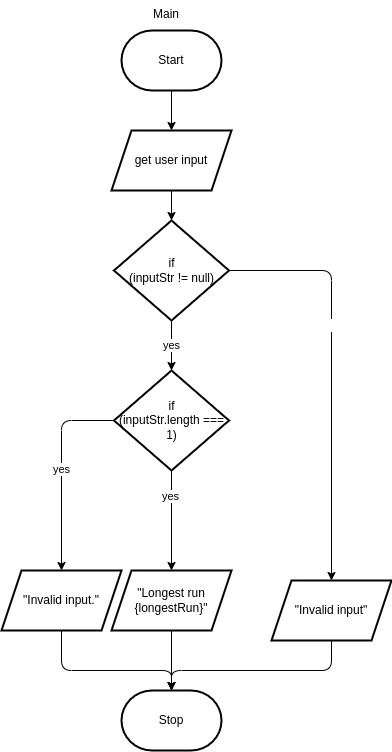

The diagram above was exported from draw.io. Its source (the exported page's mxGraphModel, read from the mxfile embedded in the PNG):
<mxGraphModel dx="498" dy="589" grid="1" gridSize="10" guides="1" tooltips="1" connect="1" arrows="1" fold="1" page="1" pageScale="1" pageWidth="850" pageHeight="1100" math="0" shadow="0">
  <root>
    <mxCell id="0" />
    <mxCell id="1" parent="0" />
    <mxCell id="40" value="" style="edgeStyle=none;html=1;fontColor=#FFFFFF;" edge="1" parent="1" source="38" target="39">
      <mxGeometry relative="1" as="geometry" />
    </mxCell>
    <mxCell id="38" value="Start" style="strokeWidth=2;html=1;shape=mxgraph.flowchart.terminator;whiteSpace=wrap;fontColor=#000000;" vertex="1" parent="1">
      <mxGeometry x="130" y="280" width="100" height="60" as="geometry" />
    </mxCell>
    <mxCell id="42" value="" style="edgeStyle=none;html=1;fontColor=#FFFFFF;" edge="1" parent="1" source="39" target="41">
      <mxGeometry relative="1" as="geometry" />
    </mxCell>
    <mxCell id="39" value="get user input" style="shape=parallelogram;perimeter=parallelogramPerimeter;whiteSpace=wrap;html=1;fixedSize=1;fontColor=#000000;strokeWidth=2;" vertex="1" parent="1">
      <mxGeometry x="120" y="380" width="120" height="60" as="geometry" />
    </mxCell>
    <mxCell id="44" value="&lt;font color=&quot;#000000&quot;&gt;yes&lt;/font&gt;" style="edgeStyle=none;html=1;fontColor=#FFFFFF;" edge="1" parent="1" source="41" target="43">
      <mxGeometry relative="1" as="geometry" />
    </mxCell>
    <mxCell id="52" value="" style="edgeStyle=none;html=1;fontColor=#FFFFFF;" edge="1" parent="1" source="41" target="51">
      <mxGeometry relative="1" as="geometry">
        <Array as="points">
          <mxPoint x="340" y="520" />
        </Array>
      </mxGeometry>
    </mxCell>
    <mxCell id="53" value="no" style="edgeLabel;html=1;align=center;verticalAlign=middle;resizable=0;points=[];fontColor=#FFFFFF;" vertex="1" connectable="0" parent="52">
      <mxGeometry x="-0.2389" y="1" relative="1" as="geometry">
        <mxPoint as="offset" />
      </mxGeometry>
    </mxCell>
    <mxCell id="41" value="if&lt;br&gt;(inputStr != null)" style="rhombus;whiteSpace=wrap;html=1;fontColor=#000000;strokeWidth=2;" vertex="1" parent="1">
      <mxGeometry x="122.5" y="470" width="115" height="100" as="geometry" />
    </mxCell>
    <mxCell id="47" value="yes" style="edgeStyle=none;html=1;fontColor=#000000;" edge="1" parent="1" source="43" target="46">
      <mxGeometry relative="1" as="geometry">
        <Array as="points">
          <mxPoint x="70" y="670" />
        </Array>
      </mxGeometry>
    </mxCell>
    <mxCell id="49" value="" style="edgeStyle=none;html=1;fontColor=#FFFFFF;" edge="1" parent="1" source="43" target="48">
      <mxGeometry relative="1" as="geometry" />
    </mxCell>
    <mxCell id="50" value="&lt;font color=&quot;#000000&quot;&gt;yes&lt;/font&gt;" style="edgeLabel;html=1;align=center;verticalAlign=middle;resizable=0;points=[];fontColor=#FFFFFF;" vertex="1" connectable="0" parent="49">
      <mxGeometry x="-0.504" y="-2" relative="1" as="geometry">
        <mxPoint as="offset" />
      </mxGeometry>
    </mxCell>
    <mxCell id="43" value="if&lt;br&gt;(inputStr.length === 1)" style="rhombus;whiteSpace=wrap;html=1;fontColor=#000000;strokeWidth=2;" vertex="1" parent="1">
      <mxGeometry x="122.5" y="620" width="115" height="100" as="geometry" />
    </mxCell>
    <mxCell id="57" value="" style="edgeStyle=none;html=1;fontColor=#FFFFFF;" edge="1" parent="1" source="46" target="54">
      <mxGeometry relative="1" as="geometry">
        <Array as="points">
          <mxPoint x="70" y="920" />
          <mxPoint x="180" y="920" />
        </Array>
      </mxGeometry>
    </mxCell>
    <mxCell id="46" value="&quot;Invalid input.&quot;" style="shape=parallelogram;perimeter=parallelogramPerimeter;whiteSpace=wrap;html=1;fixedSize=1;fontColor=#000000;strokeWidth=2;" vertex="1" parent="1">
      <mxGeometry x="10" y="820" width="120" height="60" as="geometry" />
    </mxCell>
    <mxCell id="55" value="" style="edgeStyle=none;html=1;fontColor=#FFFFFF;" edge="1" parent="1" source="48" target="54">
      <mxGeometry relative="1" as="geometry" />
    </mxCell>
    <mxCell id="48" value="&quot;Longest run {longestRun}&quot;" style="shape=parallelogram;perimeter=parallelogramPerimeter;whiteSpace=wrap;html=1;fixedSize=1;fontColor=#000000;strokeWidth=2;" vertex="1" parent="1">
      <mxGeometry x="120" y="820" width="120" height="60" as="geometry" />
    </mxCell>
    <mxCell id="56" value="" style="edgeStyle=none;html=1;fontColor=#FFFFFF;" edge="1" parent="1" source="51" target="54">
      <mxGeometry relative="1" as="geometry">
        <Array as="points">
          <mxPoint x="340" y="920" />
          <mxPoint x="180" y="920" />
        </Array>
      </mxGeometry>
    </mxCell>
    <mxCell id="51" value="&quot;Invalid input&quot;" style="shape=parallelogram;perimeter=parallelogramPerimeter;whiteSpace=wrap;html=1;fixedSize=1;fontColor=#000000;strokeWidth=2;" vertex="1" parent="1">
      <mxGeometry x="280" y="830" width="120" height="60" as="geometry" />
    </mxCell>
    <mxCell id="54" value="&lt;font color=&quot;#000000&quot;&gt;Stop&lt;/font&gt;" style="strokeWidth=2;html=1;shape=mxgraph.flowchart.terminator;whiteSpace=wrap;fontColor=#FFFFFF;" vertex="1" parent="1">
      <mxGeometry x="130" y="940" width="100" height="60" as="geometry" />
    </mxCell>
    <mxCell id="58" value="Main" style="text;whiteSpace=wrap;html=1;fontColor=#000000;" vertex="1" parent="1">
      <mxGeometry x="160" y="250" width="60" height="40" as="geometry" />
    </mxCell>
  </root>
</mxGraphModel>